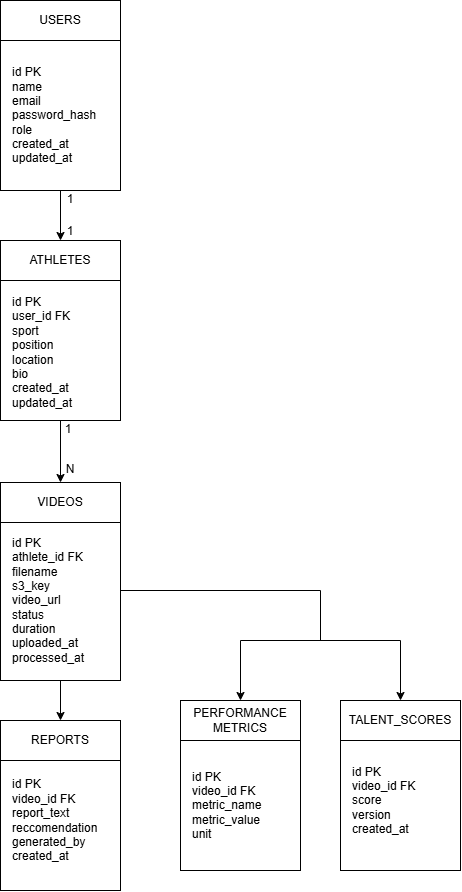

The diagram above was exported from draw.io. Its source (the exported page's mxGraphModel, read from the mxfile embedded in the PNG):
<mxGraphModel dx="500" dy="658" grid="1" gridSize="10" guides="1" tooltips="1" connect="1" arrows="1" fold="1" page="1" pageScale="1" pageWidth="827" pageHeight="1169" math="0" shadow="0">
  <root>
    <mxCell id="0" />
    <mxCell id="1" parent="0" />
    <mxCell id="pZ8VGRcKPLhgWPkaOq4N-4" edge="1" parent="1" source="pZ8VGRcKPLhgWPkaOq4N-1" style="edgeStyle=orthogonalEdgeStyle;rounded=0;orthogonalLoop=1;jettySize=auto;html=1;" target="pZ8VGRcKPLhgWPkaOq4N-3" value="">
      <mxGeometry relative="1" as="geometry" />
    </mxCell>
    <mxCell id="pZ8VGRcKPLhgWPkaOq4N-1" parent="1" style="rounded=0;whiteSpace=wrap;html=1;align=left;" value="" vertex="1">
      <mxGeometry height="150" width="120" x="160" y="80" as="geometry" />
    </mxCell>
    <mxCell id="pZ8VGRcKPLhgWPkaOq4N-2" parent="1" style="rounded=0;whiteSpace=wrap;html=1;" value="USERS" vertex="1">
      <mxGeometry height="40" width="120" x="160" y="40" as="geometry" />
    </mxCell>
    <mxCell id="pZ8VGRcKPLhgWPkaOq4N-3" parent="1" style="whiteSpace=wrap;html=1;align=center;rounded=0;" value="ATHLETES" vertex="1">
      <mxGeometry height="40" width="120" x="160" y="280" as="geometry" />
    </mxCell>
    <mxCell id="pZ8VGRcKPLhgWPkaOq4N-5" parent="1" style="rounded=0;whiteSpace=wrap;html=1;" value="" vertex="1">
      <mxGeometry height="140" width="120" x="160" y="320" as="geometry" />
    </mxCell>
    <mxCell id="pZ8VGRcKPLhgWPkaOq4N-11" edge="1" parent="1" source="pZ8VGRcKPLhgWPkaOq4N-5" style="edgeStyle=orthogonalEdgeStyle;rounded=0;orthogonalLoop=1;jettySize=auto;html=1;exitX=0.5;exitY=1;exitDx=0;exitDy=0;" target="pZ8VGRcKPLhgWPkaOq4N-10" value="">
      <mxGeometry relative="1" as="geometry" />
    </mxCell>
    <mxCell id="pZ8VGRcKPLhgWPkaOq4N-6" parent="1" style="text;html=1;whiteSpace=wrap;strokeColor=none;fillColor=none;align=left;verticalAlign=middle;rounded=0;" value="id PK&lt;br&gt;user_id FK&lt;br&gt;sport&lt;br&gt;position&lt;br&gt;location&lt;br&gt;bio&lt;br&gt;created_at&lt;br&gt;updated_at" vertex="1">
      <mxGeometry height="120" width="100" x="170" y="332" as="geometry" />
    </mxCell>
    <mxCell id="pZ8VGRcKPLhgWPkaOq4N-7" parent="1" style="text;html=1;whiteSpace=wrap;strokeColor=none;fillColor=none;align=left;verticalAlign=middle;rounded=0;" value="id PK&lt;br&gt;name&lt;br&gt;email&lt;br&gt;password_hash&lt;br&gt;role&lt;br&gt;created_at&lt;br&gt;updated_at" vertex="1">
      <mxGeometry height="120" width="100" x="170" y="95" as="geometry" />
    </mxCell>
    <mxCell id="pZ8VGRcKPLhgWPkaOq4N-8" parent="1" style="text;html=1;whiteSpace=wrap;strokeColor=none;fillColor=none;align=center;verticalAlign=middle;rounded=0;" value="1" vertex="1">
      <mxGeometry height="30" width="40" x="210" y="224" as="geometry" />
    </mxCell>
    <mxCell id="pZ8VGRcKPLhgWPkaOq4N-9" parent="1" style="text;html=1;whiteSpace=wrap;strokeColor=none;fillColor=none;align=center;verticalAlign=middle;rounded=0;" value="1" vertex="1">
      <mxGeometry height="30" width="40" x="210" y="256" as="geometry" />
    </mxCell>
    <mxCell id="pZ8VGRcKPLhgWPkaOq4N-10" parent="1" style="whiteSpace=wrap;html=1;" value="VIDEOS" vertex="1">
      <mxGeometry height="40" width="120" x="160" y="522" as="geometry" />
    </mxCell>
    <mxCell id="pZ8VGRcKPLhgWPkaOq4N-25" edge="1" parent="1" source="pZ8VGRcKPLhgWPkaOq4N-12" style="edgeStyle=orthogonalEdgeStyle;rounded=0;orthogonalLoop=1;jettySize=auto;html=1;" target="pZ8VGRcKPLhgWPkaOq4N-24" value="">
      <mxGeometry relative="1" as="geometry" />
    </mxCell>
    <mxCell id="pZ8VGRcKPLhgWPkaOq4N-12" parent="1" style="rounded=0;whiteSpace=wrap;html=1;" value="" vertex="1">
      <mxGeometry height="158" width="120" x="160" y="562" as="geometry" />
    </mxCell>
    <mxCell id="pZ8VGRcKPLhgWPkaOq4N-13" parent="1" style="text;html=1;whiteSpace=wrap;strokeColor=none;fillColor=none;align=left;verticalAlign=middle;rounded=0;" value="id PK&lt;br&gt;athlete_id FK&lt;br&gt;filename&lt;br&gt;s3_key&lt;br&gt;video_url&lt;br&gt;status&lt;br&gt;duration&lt;br&gt;uploaded_at&lt;br&gt;processed_at" vertex="1">
      <mxGeometry height="120" width="100" x="170" y="580" as="geometry" />
    </mxCell>
    <mxCell id="pZ8VGRcKPLhgWPkaOq4N-14" edge="1" parent="1" style="endArrow=none;html=1;rounded=0;" value="">
      <mxGeometry height="50" relative="1" width="50" as="geometry">
        <mxPoint x="280" y="630" as="sourcePoint" />
        <mxPoint x="480" y="630" as="targetPoint" />
      </mxGeometry>
    </mxCell>
    <mxCell id="pZ8VGRcKPLhgWPkaOq4N-15" edge="1" parent="1" style="endArrow=none;html=1;rounded=0;" value="">
      <mxGeometry height="50" relative="1" width="50" as="geometry">
        <mxPoint x="480" y="680" as="sourcePoint" />
        <mxPoint x="480" y="630" as="targetPoint" />
      </mxGeometry>
    </mxCell>
    <mxCell id="pZ8VGRcKPLhgWPkaOq4N-16" edge="1" parent="1" style="endArrow=none;html=1;rounded=0;" value="">
      <mxGeometry height="50" relative="1" width="50" as="geometry">
        <mxPoint x="400" y="680" as="sourcePoint" />
        <mxPoint x="560" y="680" as="targetPoint" />
      </mxGeometry>
    </mxCell>
    <mxCell id="pZ8VGRcKPLhgWPkaOq4N-17" edge="1" parent="1" style="endArrow=classic;html=1;rounded=0;" value="">
      <mxGeometry height="50" relative="1" width="50" as="geometry">
        <mxPoint x="400" y="680" as="sourcePoint" />
        <mxPoint x="400" y="740" as="targetPoint" />
      </mxGeometry>
    </mxCell>
    <mxCell id="pZ8VGRcKPLhgWPkaOq4N-18" edge="1" parent="1" style="endArrow=classic;html=1;rounded=0;" value="">
      <mxGeometry height="50" relative="1" width="50" as="geometry">
        <mxPoint x="560" y="680" as="sourcePoint" />
        <mxPoint x="560" y="740" as="targetPoint" />
      </mxGeometry>
    </mxCell>
    <mxCell id="pZ8VGRcKPLhgWPkaOq4N-20" parent="1" style="rounded=0;whiteSpace=wrap;html=1;" value="PERFORMANCE METRICS" vertex="1">
      <mxGeometry height="40" width="120" x="340" y="740" as="geometry" />
    </mxCell>
    <mxCell id="pZ8VGRcKPLhgWPkaOq4N-21" parent="1" style="rounded=0;whiteSpace=wrap;html=1;" value="TALENT_SCORES" vertex="1">
      <mxGeometry height="40" width="120" x="500" y="740" as="geometry" />
    </mxCell>
    <mxCell id="pZ8VGRcKPLhgWPkaOq4N-22" parent="1" style="rounded=0;whiteSpace=wrap;html=1;" value="" vertex="1">
      <mxGeometry height="130" width="120" x="340" y="780" as="geometry" />
    </mxCell>
    <mxCell id="pZ8VGRcKPLhgWPkaOq4N-23" parent="1" style="rounded=0;whiteSpace=wrap;html=1;" value="" vertex="1">
      <mxGeometry height="130" width="120" x="500" y="780" as="geometry" />
    </mxCell>
    <mxCell id="pZ8VGRcKPLhgWPkaOq4N-24" parent="1" style="rounded=0;whiteSpace=wrap;html=1;" value="REPORTS" vertex="1">
      <mxGeometry height="40" width="120" x="160" y="760" as="geometry" />
    </mxCell>
    <mxCell id="pZ8VGRcKPLhgWPkaOq4N-26" parent="1" style="rounded=0;whiteSpace=wrap;html=1;" value="" vertex="1">
      <mxGeometry height="130" width="120" x="160" y="800" as="geometry" />
    </mxCell>
    <mxCell id="pZ8VGRcKPLhgWPkaOq4N-27" parent="1" style="text;html=1;whiteSpace=wrap;strokeColor=none;fillColor=none;align=left;verticalAlign=middle;rounded=0;" value="id PK&lt;br&gt;video_id FK&lt;br&gt;metric_name&lt;br&gt;metric_value&lt;br&gt;unit" vertex="1">
      <mxGeometry height="120" width="100" x="350" y="785" as="geometry" />
    </mxCell>
    <mxCell id="pZ8VGRcKPLhgWPkaOq4N-28" parent="1" style="text;html=1;whiteSpace=wrap;strokeColor=none;fillColor=none;align=left;verticalAlign=middle;rounded=0;" value="id PK&lt;br&gt;video_id FK&lt;br&gt;score&lt;br&gt;version&lt;br&gt;created_at" vertex="1">
      <mxGeometry height="120" width="100" x="510" y="780" as="geometry" />
    </mxCell>
    <mxCell id="pZ8VGRcKPLhgWPkaOq4N-29" parent="1" style="text;html=1;whiteSpace=wrap;strokeColor=none;fillColor=none;align=left;verticalAlign=middle;rounded=0;" value="id PK&lt;br&gt;video_id FK&lt;br&gt;report_text&lt;br&gt;reccomendation&lt;br&gt;generated_by&lt;br&gt;created_at" vertex="1">
      <mxGeometry height="120" width="100" x="170" y="800" as="geometry" />
    </mxCell>
    <mxCell id="pZ8VGRcKPLhgWPkaOq4N-33" parent="1" style="text;html=1;whiteSpace=wrap;strokeColor=none;fillColor=none;align=center;verticalAlign=middle;rounded=0;" value="1" vertex="1">
      <mxGeometry height="30" width="40" x="208" y="454" as="geometry" />
    </mxCell>
    <mxCell id="pZ8VGRcKPLhgWPkaOq4N-34" parent="1" style="text;html=1;whiteSpace=wrap;strokeColor=none;fillColor=none;align=center;verticalAlign=middle;rounded=0;" value="N" vertex="1">
      <mxGeometry height="30" width="40" x="210" y="494" as="geometry" />
    </mxCell>
  </root>
</mxGraphModel>